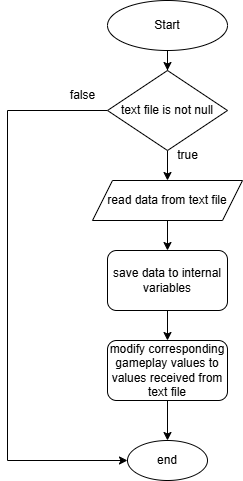

The diagram above was exported from draw.io. Its source (the exported page's mxGraphModel, read from the mxfile embedded in the PNG):
<mxGraphModel dx="794" dy="454" grid="1" gridSize="10" guides="1" tooltips="1" connect="1" arrows="1" fold="1" page="1" pageScale="1" pageWidth="850" pageHeight="1100" math="0" shadow="0">
  <root>
    <mxCell id="0" />
    <mxCell id="1" parent="0" />
    <mxCell id="IQnyK2MdMcsM6hP6Fw6H-3" style="edgeStyle=orthogonalEdgeStyle;rounded=0;orthogonalLoop=1;jettySize=auto;html=1;" edge="1" parent="1" source="IQnyK2MdMcsM6hP6Fw6H-1" target="IQnyK2MdMcsM6hP6Fw6H-2">
      <mxGeometry relative="1" as="geometry" />
    </mxCell>
    <mxCell id="IQnyK2MdMcsM6hP6Fw6H-1" value="Start" style="ellipse;whiteSpace=wrap;html=1;" vertex="1" parent="1">
      <mxGeometry x="280" y="70" width="120" height="50" as="geometry" />
    </mxCell>
    <mxCell id="IQnyK2MdMcsM6hP6Fw6H-6" style="edgeStyle=orthogonalEdgeStyle;rounded=0;orthogonalLoop=1;jettySize=auto;html=1;entryX=0.5;entryY=0;entryDx=0;entryDy=0;" edge="1" parent="1" source="IQnyK2MdMcsM6hP6Fw6H-2" target="IQnyK2MdMcsM6hP6Fw6H-5">
      <mxGeometry relative="1" as="geometry" />
    </mxCell>
    <mxCell id="IQnyK2MdMcsM6hP6Fw6H-13" style="edgeStyle=orthogonalEdgeStyle;rounded=0;orthogonalLoop=1;jettySize=auto;html=1;entryX=0;entryY=0.5;entryDx=0;entryDy=0;" edge="1" parent="1" source="IQnyK2MdMcsM6hP6Fw6H-2" target="IQnyK2MdMcsM6hP6Fw6H-11">
      <mxGeometry relative="1" as="geometry">
        <mxPoint x="290" y="530" as="targetPoint" />
        <Array as="points">
          <mxPoint x="180" y="180" />
          <mxPoint x="180" y="530" />
        </Array>
      </mxGeometry>
    </mxCell>
    <mxCell id="IQnyK2MdMcsM6hP6Fw6H-2" value="text file is not null" style="rhombus;whiteSpace=wrap;html=1;" vertex="1" parent="1">
      <mxGeometry x="280" y="140" width="120" height="80" as="geometry" />
    </mxCell>
    <mxCell id="IQnyK2MdMcsM6hP6Fw6H-10" style="edgeStyle=orthogonalEdgeStyle;rounded=0;orthogonalLoop=1;jettySize=auto;html=1;" edge="1" parent="1" source="IQnyK2MdMcsM6hP6Fw6H-4" target="IQnyK2MdMcsM6hP6Fw6H-9">
      <mxGeometry relative="1" as="geometry" />
    </mxCell>
    <mxCell id="IQnyK2MdMcsM6hP6Fw6H-4" value="save data to internal variables" style="rounded=1;whiteSpace=wrap;html=1;" vertex="1" parent="1">
      <mxGeometry x="280" y="320" width="120" height="60" as="geometry" />
    </mxCell>
    <mxCell id="IQnyK2MdMcsM6hP6Fw6H-7" style="edgeStyle=orthogonalEdgeStyle;rounded=0;orthogonalLoop=1;jettySize=auto;html=1;entryX=0.5;entryY=0;entryDx=0;entryDy=0;" edge="1" parent="1" source="IQnyK2MdMcsM6hP6Fw6H-5" target="IQnyK2MdMcsM6hP6Fw6H-4">
      <mxGeometry relative="1" as="geometry" />
    </mxCell>
    <mxCell id="IQnyK2MdMcsM6hP6Fw6H-5" value="read data from text file" style="shape=parallelogram;perimeter=parallelogramPerimeter;whiteSpace=wrap;html=1;fixedSize=1;" vertex="1" parent="1">
      <mxGeometry x="265" y="250" width="150" height="40" as="geometry" />
    </mxCell>
    <mxCell id="IQnyK2MdMcsM6hP6Fw6H-8" value="true" style="text;html=1;align=center;verticalAlign=middle;resizable=0;points=[];autosize=1;strokeColor=none;fillColor=none;" vertex="1" parent="1">
      <mxGeometry x="340" y="210" width="40" height="30" as="geometry" />
    </mxCell>
    <mxCell id="IQnyK2MdMcsM6hP6Fw6H-12" style="edgeStyle=orthogonalEdgeStyle;rounded=0;orthogonalLoop=1;jettySize=auto;html=1;entryX=0.5;entryY=0;entryDx=0;entryDy=0;" edge="1" parent="1" source="IQnyK2MdMcsM6hP6Fw6H-9" target="IQnyK2MdMcsM6hP6Fw6H-11">
      <mxGeometry relative="1" as="geometry" />
    </mxCell>
    <mxCell id="IQnyK2MdMcsM6hP6Fw6H-9" value="modify corresponding gameplay values to values received from text file" style="rounded=1;whiteSpace=wrap;html=1;" vertex="1" parent="1">
      <mxGeometry x="280" y="410" width="120" height="60" as="geometry" />
    </mxCell>
    <mxCell id="IQnyK2MdMcsM6hP6Fw6H-11" value="end" style="ellipse;whiteSpace=wrap;html=1;" vertex="1" parent="1">
      <mxGeometry x="300" y="510" width="80" height="40" as="geometry" />
    </mxCell>
    <mxCell id="IQnyK2MdMcsM6hP6Fw6H-15" value="false" style="text;html=1;align=center;verticalAlign=middle;resizable=0;points=[];autosize=1;strokeColor=none;fillColor=none;" vertex="1" parent="1">
      <mxGeometry x="230" y="150" width="50" height="30" as="geometry" />
    </mxCell>
  </root>
</mxGraphModel>